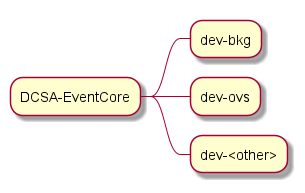

The diagram above was rendered by PlantUML. Its source (embedded in the PNG):
@startmindmap
* DCSA-EventCore
	* dev-bkg
	* dev-ovs
	* dev-<other>
@endmindmap